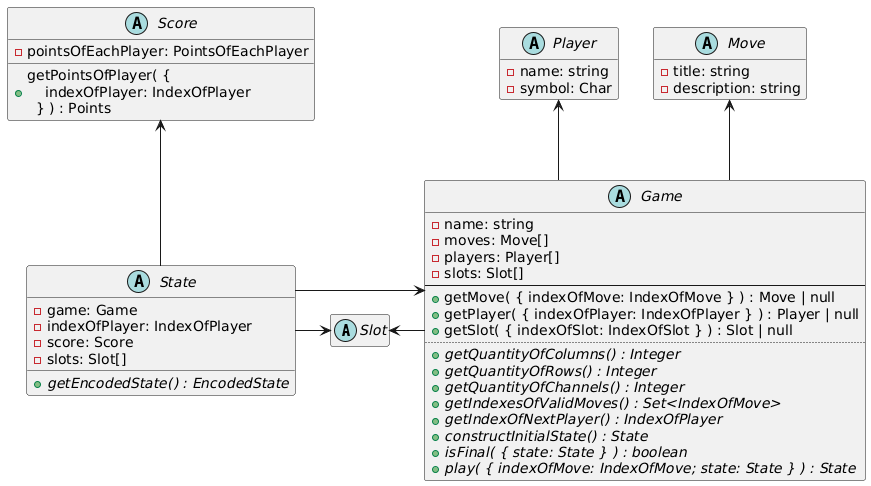

The diagram above was rendered by PlantUML. Its source (embedded in the PNG):
@startuml
skinparam linetype ortho
skinparam packageStyle rectangle
skinparam defaultFontName "Atkinson Hyperlegible Next"

hide empty members

!function $type($name)
!return "struct " + $name + " << (T,lavender) >>"
!endfunction

abstract class Slot {
  ' + {static} getSlot( {\n    indexOfSlot: IndexOfSlot;\n    slots: Slot[]\n  } ) : Slot | null
}

abstract class Score {
  - pointsOfEachPlayer: PointsOfEachPlayer

  ' + getPointsOfEachPlayer(): this.pointsOfEachPlayer
  + getPointsOfPlayer( {\n    indexOfPlayer: IndexOfPlayer\n  } ) : Points
  ' # getQuantityOfPlayers() : Integer
}

abstract class Move {
  - title: string
  - description: string

  ' + getTitle(): this.title
  ' + getDescription(): this.description
}

abstract class Player {
  - name: string
  - symbol: Char

  ' + getName(): this.name
  ' + getSymbol(): this.symbol
}

abstract class Game {
  - name: string
  - moves: Move[]
  - players: Player[]
  - slots: Slot[]
  --
  + getMove( { indexOfMove: IndexOfMove } ) : Move | null
  + getPlayer( { indexOfPlayer: IndexOfPlayer } ) : Player | null
  + getSlot( { indexOfSlot: IndexOfSlot } ) : Slot | null
  ..
  + {abstract} getQuantityOfColumns() : Integer
  + {abstract} getQuantityOfRows() : Integer
  + {abstract} getQuantityOfChannels() : Integer
  + {abstract} getIndexesOfValidMoves() : Set<IndexOfMove>
  + {abstract} getIndexOfNextPlayer() : IndexOfPlayer
  + {abstract} constructInitialState() : State
  + {abstract} isFinal( { state: State } ) : boolean
  + {abstract} play( { indexOfMove: IndexOfMove; state: State } ) : State
}
Game -up-> Move
Game -up-> Player
Game -left-> Slot

abstract class State {
  - game: Game
  - indexOfPlayer: IndexOfPlayer
  - score: Score
  - slots: Slot[]

  + {abstract} getEncodedState() : EncodedState
}
State -right-> Slot
State -up-> Score
State -right-> Game
@enduml